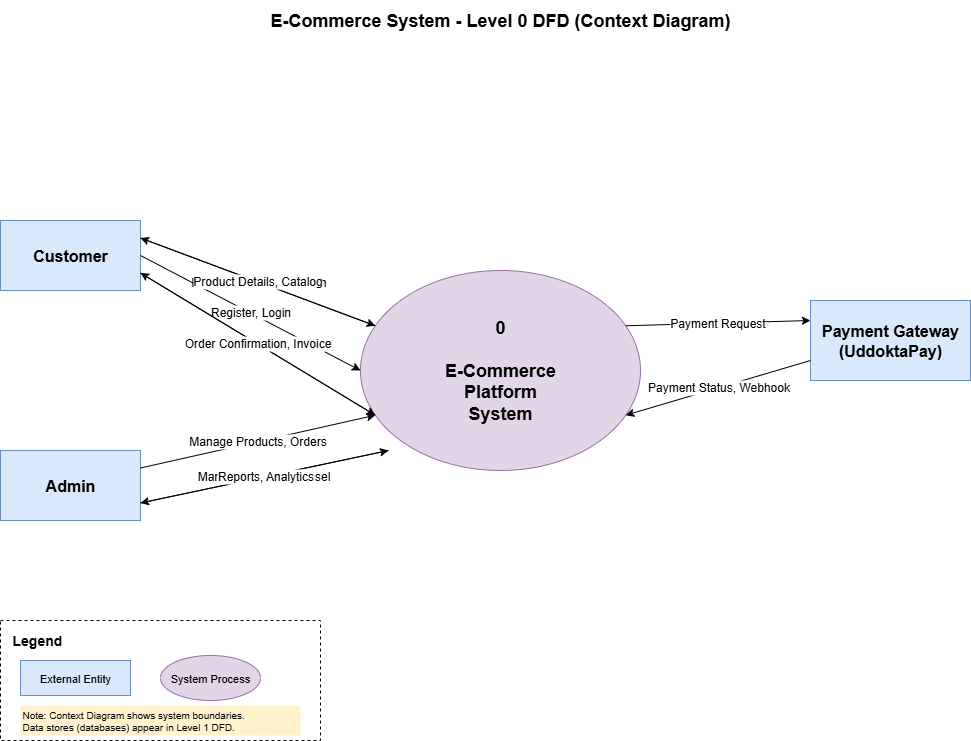

The diagram above was exported from draw.io. Its source (the exported page's mxGraphModel, read from the mxfile embedded in the PNG):
<mxGraphModel dx="2084" dy="1124" grid="1" gridSize="10" guides="1" tooltips="1" connect="1" arrows="1" fold="1" page="1" pageScale="1" pageWidth="1169" pageHeight="827" math="0" shadow="0">
  <root>
    <mxCell id="0" />
    <mxCell id="1" parent="0" />
    <mxCell id="G9yyoqtOIm2d6Ms0mycA-1" value="E-Commerce System - Level 0 DFD (Context Diagram)" style="text;html=1;strokeColor=none;fillColor=none;align=center;verticalAlign=middle;whiteSpace=wrap;rounded=0;fontSize=18;fontStyle=1" vertex="1" parent="1">
      <mxGeometry x="280" y="30" width="600" height="40" as="geometry" />
    </mxCell>
    <mxCell id="G9yyoqtOIm2d6Ms0mycA-2" value="Customer" style="rounded=0;whiteSpace=wrap;html=1;fillColor=#dae8fc;strokeColor=#6c8ebf;fontSize=16;fontStyle=1" vertex="1" parent="1">
      <mxGeometry x="80" y="250" width="140" height="70" as="geometry" />
    </mxCell>
    <mxCell id="G9yyoqtOIm2d6Ms0mycA-3" value="Admin" style="rounded=0;whiteSpace=wrap;html=1;fillColor=#dae8fc;strokeColor=#6c8ebf;fontSize=16;fontStyle=1" vertex="1" parent="1">
      <mxGeometry x="80" y="480" width="140" height="70" as="geometry" />
    </mxCell>
    <mxCell id="G9yyoqtOIm2d6Ms0mycA-4" value="Payment Gateway&#10;(UddoktaPay)" style="rounded=0;whiteSpace=wrap;html=1;fillColor=#dae8fc;strokeColor=#6c8ebf;fontSize=16;fontStyle=1" vertex="1" parent="1">
      <mxGeometry x="890" y="330" width="160" height="80" as="geometry" />
    </mxCell>
    <mxCell id="G9yyoqtOIm2d6Ms0mycA-5" value="0&#10;&#10;E-Commerce&#10;Platform&#10;System" style="ellipse;whiteSpace=wrap;html=1;fillColor=#e1d5e7;strokeColor=#9673a6;fontSize=18;fontStyle=1" vertex="1" parent="1">
      <mxGeometry x="440" y="300" width="280" height="200" as="geometry" />
    </mxCell>
    <mxCell id="G9yyoqtOIm2d6Ms0mycA-6" value="Browse Products, Search" style="endArrow=classic;html=1;fontSize=12;exitX=1;exitY=0.25;exitDx=0;exitDy=0;entryX=0;entryY=0.25;entryDx=0;entryDy=0;" edge="1" parent="1" source="G9yyoqtOIm2d6Ms0mycA-2" target="G9yyoqtOIm2d6Ms0mycA-5">
      <mxGeometry width="50" height="50" relative="1" as="geometry">
        <mxPoint x="400" y="450" as="sourcePoint" />
        <mxPoint x="450" y="400" as="targetPoint" />
      </mxGeometry>
    </mxCell>
    <mxCell id="G9yyoqtOIm2d6Ms0mycA-7" value="Register, Login" style="endArrow=classic;html=1;fontSize=12;exitX=1;exitY=0.5;exitDx=0;exitDy=0;entryX=0;entryY=0.5;entryDx=0;entryDy=0;" edge="1" parent="1" source="G9yyoqtOIm2d6Ms0mycA-2" target="G9yyoqtOIm2d6Ms0mycA-5">
      <mxGeometry width="50" height="50" relative="1" as="geometry">
        <mxPoint x="400" y="450" as="sourcePoint" />
        <mxPoint x="450" y="400" as="targetPoint" />
      </mxGeometry>
    </mxCell>
    <mxCell id="G9yyoqtOIm2d6Ms0mycA-8" value="Add to Cart, Place Order" style="endArrow=classic;html=1;fontSize=12;exitX=1;exitY=0.75;exitDx=0;exitDy=0;entryX=0;entryY=0.75;entryDx=0;entryDy=0;" edge="1" parent="1" source="G9yyoqtOIm2d6Ms0mycA-2" target="G9yyoqtOIm2d6Ms0mycA-5">
      <mxGeometry width="50" height="50" relative="1" as="geometry">
        <mxPoint x="400" y="450" as="sourcePoint" />
        <mxPoint x="450" y="400" as="targetPoint" />
      </mxGeometry>
    </mxCell>
    <mxCell id="G9yyoqtOIm2d6Ms0mycA-9" value="Product Details, Catalog" style="endArrow=classic;html=1;fontSize=12;exitX=0;exitY=0.25;exitDx=0;exitDy=0;entryX=1;entryY=0.25;entryDx=0;entryDy=0;" edge="1" parent="1" source="G9yyoqtOIm2d6Ms0mycA-5" target="G9yyoqtOIm2d6Ms0mycA-2">
      <mxGeometry width="50" height="50" relative="1" as="geometry">
        <mxPoint x="400" y="450" as="sourcePoint" />
        <mxPoint x="450" y="400" as="targetPoint" />
      </mxGeometry>
    </mxCell>
    <mxCell id="G9yyoqtOIm2d6Ms0mycA-10" value="Order Confirmation, Invoice" style="endArrow=classic;html=1;fontSize=12;exitX=0;exitY=0.75;exitDx=0;exitDy=0;entryX=1;entryY=0.75;entryDx=0;entryDy=0;" edge="1" parent="1" source="G9yyoqtOIm2d6Ms0mycA-5" target="G9yyoqtOIm2d6Ms0mycA-2">
      <mxGeometry width="50" height="50" relative="1" as="geometry">
        <mxPoint x="400" y="450" as="sourcePoint" />
        <mxPoint x="450" y="400" as="targetPoint" />
      </mxGeometry>
    </mxCell>
    <mxCell id="G9yyoqtOIm2d6Ms0mycA-11" value="Manage Products, Orders" style="endArrow=classic;html=1;fontSize=12;exitX=1;exitY=0.25;exitDx=0;exitDy=0;entryX=0;entryY=0.75;entryDx=0;entryDy=0;" edge="1" parent="1" source="G9yyoqtOIm2d6Ms0mycA-3" target="G9yyoqtOIm2d6Ms0mycA-5">
      <mxGeometry width="50" height="50" relative="1" as="geometry">
        <mxPoint x="400" y="550" as="sourcePoint" />
        <mxPoint x="450" y="500" as="targetPoint" />
      </mxGeometry>
    </mxCell>
    <mxCell id="G9yyoqtOIm2d6Ms0mycA-12" value="Manage Users, Carousel" style="endArrow=classic;html=1;fontSize=12;exitX=1;exitY=0.75;exitDx=0;exitDy=0;entryX=0.1;entryY=0.9;entryDx=0;entryDy=0;entryPerimeter=0;" edge="1" parent="1" source="G9yyoqtOIm2d6Ms0mycA-3" target="G9yyoqtOIm2d6Ms0mycA-5">
      <mxGeometry width="50" height="50" relative="1" as="geometry">
        <mxPoint x="400" y="550" as="sourcePoint" />
        <mxPoint x="450" y="500" as="targetPoint" />
      </mxGeometry>
    </mxCell>
    <mxCell id="G9yyoqtOIm2d6Ms0mycA-13" value="Reports, Analytics" style="endArrow=classic;html=1;fontSize=12;exitX=0.1;exitY=0.9;exitDx=0;exitDy=0;exitPerimeter=0;entryX=1;entryY=0.75;entryDx=0;entryDy=0;" edge="1" parent="1" source="G9yyoqtOIm2d6Ms0mycA-5" target="G9yyoqtOIm2d6Ms0mycA-3">
      <mxGeometry width="50" height="50" relative="1" as="geometry">
        <mxPoint x="400" y="550" as="sourcePoint" />
        <mxPoint x="450" y="500" as="targetPoint" />
      </mxGeometry>
    </mxCell>
    <mxCell id="G9yyoqtOIm2d6Ms0mycA-14" value="Payment Request" style="endArrow=classic;html=1;fontSize=12;exitX=1;exitY=0.25;exitDx=0;exitDy=0;entryX=0;entryY=0.25;entryDx=0;entryDy=0;" edge="1" parent="1" source="G9yyoqtOIm2d6Ms0mycA-5" target="G9yyoqtOIm2d6Ms0mycA-4">
      <mxGeometry width="50" height="50" relative="1" as="geometry">
        <mxPoint x="750" y="450" as="sourcePoint" />
        <mxPoint x="800" y="400" as="targetPoint" />
      </mxGeometry>
    </mxCell>
    <mxCell id="G9yyoqtOIm2d6Ms0mycA-15" value="Payment Status, Webhook" style="endArrow=classic;html=1;fontSize=12;exitX=0;exitY=0.75;exitDx=0;exitDy=0;entryX=1;entryY=0.75;entryDx=0;entryDy=0;" edge="1" parent="1" source="G9yyoqtOIm2d6Ms0mycA-4" target="G9yyoqtOIm2d6Ms0mycA-5">
      <mxGeometry width="50" height="50" relative="1" as="geometry">
        <mxPoint x="750" y="450" as="sourcePoint" />
        <mxPoint x="800" y="400" as="targetPoint" />
      </mxGeometry>
    </mxCell>
    <mxCell id="G9yyoqtOIm2d6Ms0mycA-16" value="" style="rounded=0;whiteSpace=wrap;html=1;fillColor=none;strokeColor=#000000;dashed=1" vertex="1" parent="1">
      <mxGeometry x="80" y="650" width="320" height="120" as="geometry" />
    </mxCell>
    <mxCell id="G9yyoqtOIm2d6Ms0mycA-17" value="Legend" style="text;html=1;strokeColor=none;fillColor=none;align=left;verticalAlign=middle;whiteSpace=wrap;rounded=0;fontSize=14;fontStyle=1" vertex="1" parent="1">
      <mxGeometry x="90" y="660" width="60" height="20" as="geometry" />
    </mxCell>
    <mxCell id="G9yyoqtOIm2d6Ms0mycA-18" value="External Entity" style="rounded=0;whiteSpace=wrap;html=1;fillColor=#dae8fc;strokeColor=#6c8ebf;fontSize=11" vertex="1" parent="1">
      <mxGeometry x="100" y="690" width="110" height="35" as="geometry" />
    </mxCell>
    <mxCell id="G9yyoqtOIm2d6Ms0mycA-19" value="System Process" style="ellipse;whiteSpace=wrap;html=1;fillColor=#e1d5e7;strokeColor=#9673a6;fontSize=11" vertex="1" parent="1">
      <mxGeometry x="240" y="685" width="100" height="45" as="geometry" />
    </mxCell>
    <mxCell id="G9yyoqtOIm2d6Ms0mycA-20" value="Note: Context Diagram shows system boundaries.&#10;Data stores (databases) appear in Level 1 DFD." style="text;html=1;strokeColor=none;fillColor=#fff2cc;align=left;verticalAlign=middle;whiteSpace=wrap;rounded=0;fontSize=10;" vertex="1" parent="1">
      <mxGeometry x="100" y="735" width="280" height="30" as="geometry" />
    </mxCell>
  </root>
</mxGraphModel>